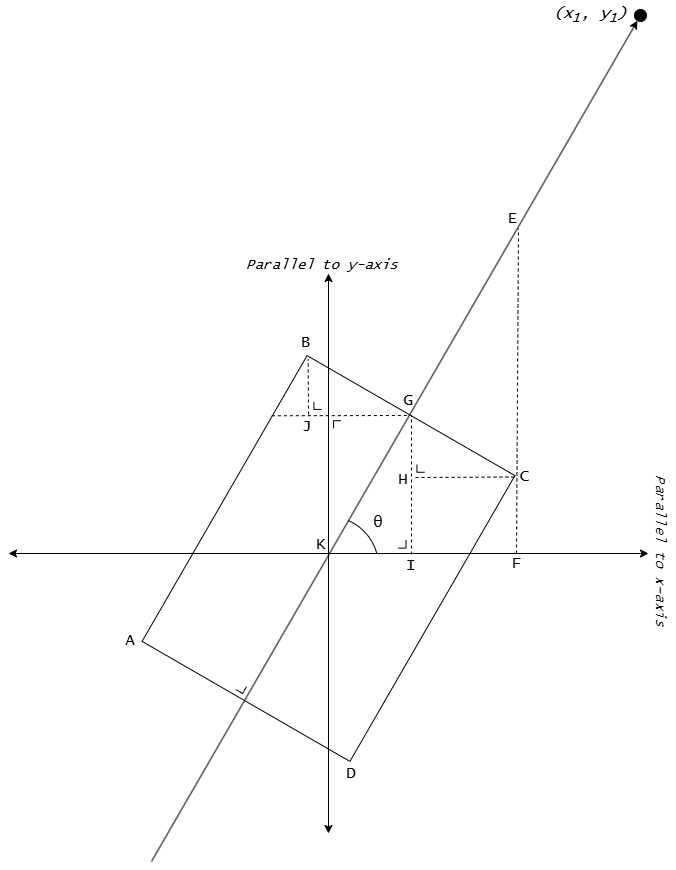

The diagram above was exported from draw.io. Its source (the exported page's mxGraphModel, read from the mxfile embedded in the PNG):
<mxGraphModel dx="1050" dy="653" grid="0" gridSize="10" guides="1" tooltips="1" connect="0" arrows="0" fold="1" page="1" pageScale="1" pageWidth="850" pageHeight="1100" background="#ffffff" math="0" shadow="0">
  <root>
    <mxCell id="0" />
    <mxCell id="1" parent="0" />
    <mxCell id="VfQj-wd_kDWqzh1coIPr-2" value="" style="endArrow=classic;startArrow=classic;html=1;rounded=0;" parent="1" edge="1">
      <mxGeometry width="50" height="50" relative="1" as="geometry">
        <mxPoint x="340" y="855" as="sourcePoint" />
        <mxPoint x="340" y="295" as="targetPoint" />
      </mxGeometry>
    </mxCell>
    <mxCell id="VfQj-wd_kDWqzh1coIPr-3" value="" style="endArrow=classic;startArrow=classic;html=1;rounded=0;" parent="1" edge="1">
      <mxGeometry width="50" height="50" relative="1" as="geometry">
        <mxPoint x="20" y="575" as="sourcePoint" />
        <mxPoint x="660" y="575" as="targetPoint" />
      </mxGeometry>
    </mxCell>
    <mxCell id="VfQj-wd_kDWqzh1coIPr-5" value="" style="rounded=0;whiteSpace=wrap;html=1;rotation=30;fillColor=none;" parent="1" vertex="1">
      <mxGeometry x="220" y="415" width="240" height="330" as="geometry" />
    </mxCell>
    <mxCell id="VfQj-wd_kDWqzh1coIPr-8" value="" style="endArrow=none;dashed=1;html=1;rounded=0;" parent="1" edge="1">
      <mxGeometry width="50" height="50" relative="1" as="geometry">
        <mxPoint x="528" y="575" as="sourcePoint" />
        <mxPoint x="530" y="250" as="targetPoint" />
      </mxGeometry>
    </mxCell>
    <mxCell id="VfQj-wd_kDWqzh1coIPr-12" value="" style="endArrow=none;dashed=1;html=1;rounded=0;" parent="1" edge="1">
      <mxGeometry width="50" height="50" relative="1" as="geometry">
        <mxPoint x="423" y="576" as="sourcePoint" />
        <mxPoint x="423" y="437" as="targetPoint" />
      </mxGeometry>
    </mxCell>
    <mxCell id="VfQj-wd_kDWqzh1coIPr-13" value="&lt;font style=&quot;font-size: 16px;&quot;&gt;A&lt;/font&gt;" style="text;html=1;align=center;verticalAlign=middle;whiteSpace=wrap;rounded=0;fontFamily=Lucida Console;" parent="1" vertex="1">
      <mxGeometry x="127" y="647" width="30" height="30" as="geometry" />
    </mxCell>
    <mxCell id="VfQj-wd_kDWqzh1coIPr-14" value="&lt;font style=&quot;font-size: 16px;&quot;&gt;B&lt;/font&gt;" style="text;html=1;align=center;verticalAlign=middle;whiteSpace=wrap;rounded=0;fontFamily=Lucida Console;" parent="1" vertex="1">
      <mxGeometry x="303" y="349" width="30" height="30" as="geometry" />
    </mxCell>
    <mxCell id="VfQj-wd_kDWqzh1coIPr-15" value="&lt;font style=&quot;font-size: 16px;&quot;&gt;C&lt;/font&gt;" style="text;html=1;align=center;verticalAlign=middle;whiteSpace=wrap;rounded=0;fontFamily=Lucida Console;" parent="1" vertex="1">
      <mxGeometry x="522" y="483" width="30" height="30" as="geometry" />
    </mxCell>
    <mxCell id="VfQj-wd_kDWqzh1coIPr-16" value="&lt;font style=&quot;font-size: 16px;&quot;&gt;D&lt;/font&gt;" style="text;html=1;align=center;verticalAlign=middle;whiteSpace=wrap;rounded=0;fontFamily=Lucida Console;" parent="1" vertex="1">
      <mxGeometry x="348" y="780" width="30" height="30" as="geometry" />
    </mxCell>
    <mxCell id="VfQj-wd_kDWqzh1coIPr-19" value="" style="verticalLabelPosition=bottom;verticalAlign=top;html=1;shape=mxgraph.basic.arc;startAngle=0.0640313914346473;endAngle=0.21061648773692526;" parent="1" vertex="1">
      <mxGeometry x="290" y="538" width="100" height="100" as="geometry" />
    </mxCell>
    <mxCell id="VfQj-wd_kDWqzh1coIPr-20" value="&lt;font style=&quot;font-size: 16px;&quot;&gt;θ&lt;/font&gt;" style="text;html=1;align=center;verticalAlign=middle;whiteSpace=wrap;rounded=0;" parent="1" vertex="1">
      <mxGeometry x="375" y="528" width="30" height="30" as="geometry" />
    </mxCell>
    <mxCell id="VfQj-wd_kDWqzh1coIPr-21" value="&lt;font face=&quot;Lucida Console&quot; style=&quot;font-size: 16px;&quot;&gt;E&lt;/font&gt;" style="text;html=1;align=center;verticalAlign=middle;whiteSpace=wrap;rounded=0;" parent="1" vertex="1">
      <mxGeometry x="510" y="225" width="30" height="30" as="geometry" />
    </mxCell>
    <mxCell id="VfQj-wd_kDWqzh1coIPr-22" value="&lt;font style=&quot;font-size: 16px;&quot;&gt;F&lt;/font&gt;" style="text;html=1;align=center;verticalAlign=middle;whiteSpace=wrap;rounded=0;fontFamily=Lucida Console;" parent="1" vertex="1">
      <mxGeometry x="514" y="570" width="30" height="30" as="geometry" />
    </mxCell>
    <mxCell id="VfQj-wd_kDWqzh1coIPr-23" value="&lt;font style=&quot;font-size: 16px;&quot;&gt;G&lt;/font&gt;" style="text;html=1;align=center;verticalAlign=middle;whiteSpace=wrap;rounded=0;fontFamily=Lucida Console;" parent="1" vertex="1">
      <mxGeometry x="405" y="407" width="30" height="30" as="geometry" />
    </mxCell>
    <mxCell id="VfQj-wd_kDWqzh1coIPr-24" value="&lt;font style=&quot;font-size: 16px;&quot;&gt;H&lt;/font&gt;" style="text;html=1;align=center;verticalAlign=middle;whiteSpace=wrap;rounded=0;fontFamily=Lucida Console;" parent="1" vertex="1">
      <mxGeometry x="399.5" y="486.19" width="30" height="30" as="geometry" />
    </mxCell>
    <mxCell id="VfQj-wd_kDWqzh1coIPr-28" value="&lt;font face=&quot;Lucida Console&quot; style=&quot;font-size: 16px;&quot;&gt;I&lt;/font&gt;" style="text;html=1;align=center;verticalAlign=middle;whiteSpace=wrap;rounded=0;" parent="1" vertex="1">
      <mxGeometry x="408" y="571.63" width="30" height="30" as="geometry" />
    </mxCell>
    <mxCell id="VfQj-wd_kDWqzh1coIPr-31" value="" style="endArrow=none;dashed=1;html=1;rounded=0;exitX=0.006;exitY=0.215;exitDx=0;exitDy=0;exitPerimeter=0;" parent="1" edge="1">
      <mxGeometry width="50" height="50" relative="1" as="geometry">
        <mxPoint x="283.34902812731707" y="437.27031077407355" as="sourcePoint" />
        <mxPoint x="421.55" y="437" as="targetPoint" />
      </mxGeometry>
    </mxCell>
    <mxCell id="VfQj-wd_kDWqzh1coIPr-32" value="" style="endArrow=none;dashed=1;html=1;rounded=0;entryX=0.01;entryY=0.006;entryDx=0;entryDy=0;entryPerimeter=0;" parent="1" edge="1">
      <mxGeometry width="50" height="50" relative="1" as="geometry">
        <mxPoint x="320" y="436" as="sourcePoint" />
        <mxPoint x="319.66541251495005" y="381.02053867506083" as="targetPoint" />
      </mxGeometry>
    </mxCell>
    <mxCell id="VfQj-wd_kDWqzh1coIPr-33" value="" style="endArrow=none;dashed=1;html=1;rounded=0;entryX=1.007;entryY=0.002;entryDx=0;entryDy=0;entryPerimeter=0;" parent="1" edge="1">
      <mxGeometry width="50" height="50" relative="1" as="geometry">
        <mxPoint x="427" y="499" as="sourcePoint" />
        <mxPoint x="527.5479711324906" y="498.51738514206545" as="targetPoint" />
      </mxGeometry>
    </mxCell>
    <mxCell id="VfQj-wd_kDWqzh1coIPr-42" value="" style="shape=partialRectangle;whiteSpace=wrap;html=1;top=0;left=0;fillColor=none;rotation=90;" parent="1" vertex="1">
      <mxGeometry x="428.49999999999994" y="486.19" width="7.5" height="7.63" as="geometry" />
    </mxCell>
    <mxCell id="VfQj-wd_kDWqzh1coIPr-44" value="" style="shape=partialRectangle;whiteSpace=wrap;html=1;top=0;left=0;fillColor=none;rotation=90;" parent="1" vertex="1">
      <mxGeometry x="325.49999999999994" y="423.37" width="7.5" height="7.63" as="geometry" />
    </mxCell>
    <mxCell id="VfQj-wd_kDWqzh1coIPr-45" value="" style="shape=partialRectangle;whiteSpace=wrap;html=1;top=0;left=0;fillColor=none;rotation=0;" parent="1" vertex="1">
      <mxGeometry x="409.99999999999994" y="562" width="7.5" height="7.63" as="geometry" />
    </mxCell>
    <mxCell id="VfQj-wd_kDWqzh1coIPr-46" value="" style="shape=partialRectangle;whiteSpace=wrap;html=1;top=0;left=0;fillColor=none;rotation=-180;" parent="1" vertex="1">
      <mxGeometry x="344.99999999999994" y="442.18" width="7.5" height="7.63" as="geometry" />
    </mxCell>
    <mxCell id="VfQj-wd_kDWqzh1coIPr-47" value="" style="shape=partialRectangle;whiteSpace=wrap;html=1;top=0;left=0;fillColor=none;rotation=30;" parent="1" vertex="1">
      <mxGeometry x="248.99999999999994" y="706" width="7.5" height="7.63" as="geometry" />
    </mxCell>
    <mxCell id="VfQj-wd_kDWqzh1coIPr-48" value="&lt;font style=&quot;font-size: 16px;&quot;&gt;J&lt;/font&gt;" style="text;html=1;align=center;verticalAlign=middle;whiteSpace=wrap;rounded=0;fontFamily=Lucida Console;" parent="1" vertex="1">
      <mxGeometry x="304" y="433" width="30" height="30" as="geometry" />
    </mxCell>
    <mxCell id="VfQj-wd_kDWqzh1coIPr-50" value="&lt;font face=&quot;Lucida Console&quot; style=&quot;font-size: 14px;&quot;&gt;&lt;i style=&quot;&quot;&gt;Parallel to y-axis&lt;/i&gt;&lt;/font&gt;" style="text;html=1;align=center;verticalAlign=middle;whiteSpace=wrap;rounded=0;" parent="1" vertex="1">
      <mxGeometry x="243" y="272" width="182" height="30" as="geometry" />
    </mxCell>
    <mxCell id="VfQj-wd_kDWqzh1coIPr-51" value="&lt;font face=&quot;Lucida Console&quot; style=&quot;font-size: 16px;&quot;&gt;K&lt;/font&gt;" style="text;html=1;align=center;verticalAlign=middle;whiteSpace=wrap;rounded=0;" parent="1" vertex="1">
      <mxGeometry x="318.25" y="551" width="30" height="30" as="geometry" />
    </mxCell>
    <mxCell id="gxhW6vZVQ_xHPyMNJv94-2" value="&lt;font face=&quot;Lucida Console&quot; style=&quot;font-size: 16px;&quot;&gt;&lt;i&gt;(x&lt;/i&gt;&lt;i style=&quot;&quot;&gt;&lt;sub&gt;1&lt;/sub&gt;, y&lt;sub&gt;1&lt;/sub&gt;)&lt;/i&gt;&lt;/font&gt;" style="text;html=1;align=center;verticalAlign=middle;whiteSpace=wrap;rounded=0;" vertex="1" parent="1">
      <mxGeometry x="560" y="22" width="84" height="30" as="geometry" />
    </mxCell>
    <mxCell id="gxhW6vZVQ_xHPyMNJv94-5" value="" style="endArrow=classic;html=1;rounded=0;" edge="1" parent="1" target="gxhW6vZVQ_xHPyMNJv94-4">
      <mxGeometry width="50" height="50" relative="1" as="geometry">
        <mxPoint x="163" y="883" as="sourcePoint" />
        <mxPoint x="647.9710577754679" y="44.6242902218155" as="targetPoint" />
      </mxGeometry>
    </mxCell>
    <mxCell id="gxhW6vZVQ_xHPyMNJv94-4" value="" style="ellipse;whiteSpace=wrap;html=1;aspect=fixed;fillColor=#020202;" vertex="1" parent="1">
      <mxGeometry x="646" y="31" width="12" height="12" as="geometry" />
    </mxCell>
    <mxCell id="gxhW6vZVQ_xHPyMNJv94-8" value="&lt;font style=&quot;font-size: 14px;&quot; face=&quot;Lucida Console&quot;&gt;&lt;i style=&quot;&quot;&gt;Parallel to x-axis&lt;/i&gt;&lt;/font&gt;" style="text;html=1;align=center;verticalAlign=middle;whiteSpace=wrap;rounded=0;rotation=90;" vertex="1" parent="1">
      <mxGeometry x="581" y="558" width="182" height="30" as="geometry" />
    </mxCell>
  </root>
</mxGraphModel>